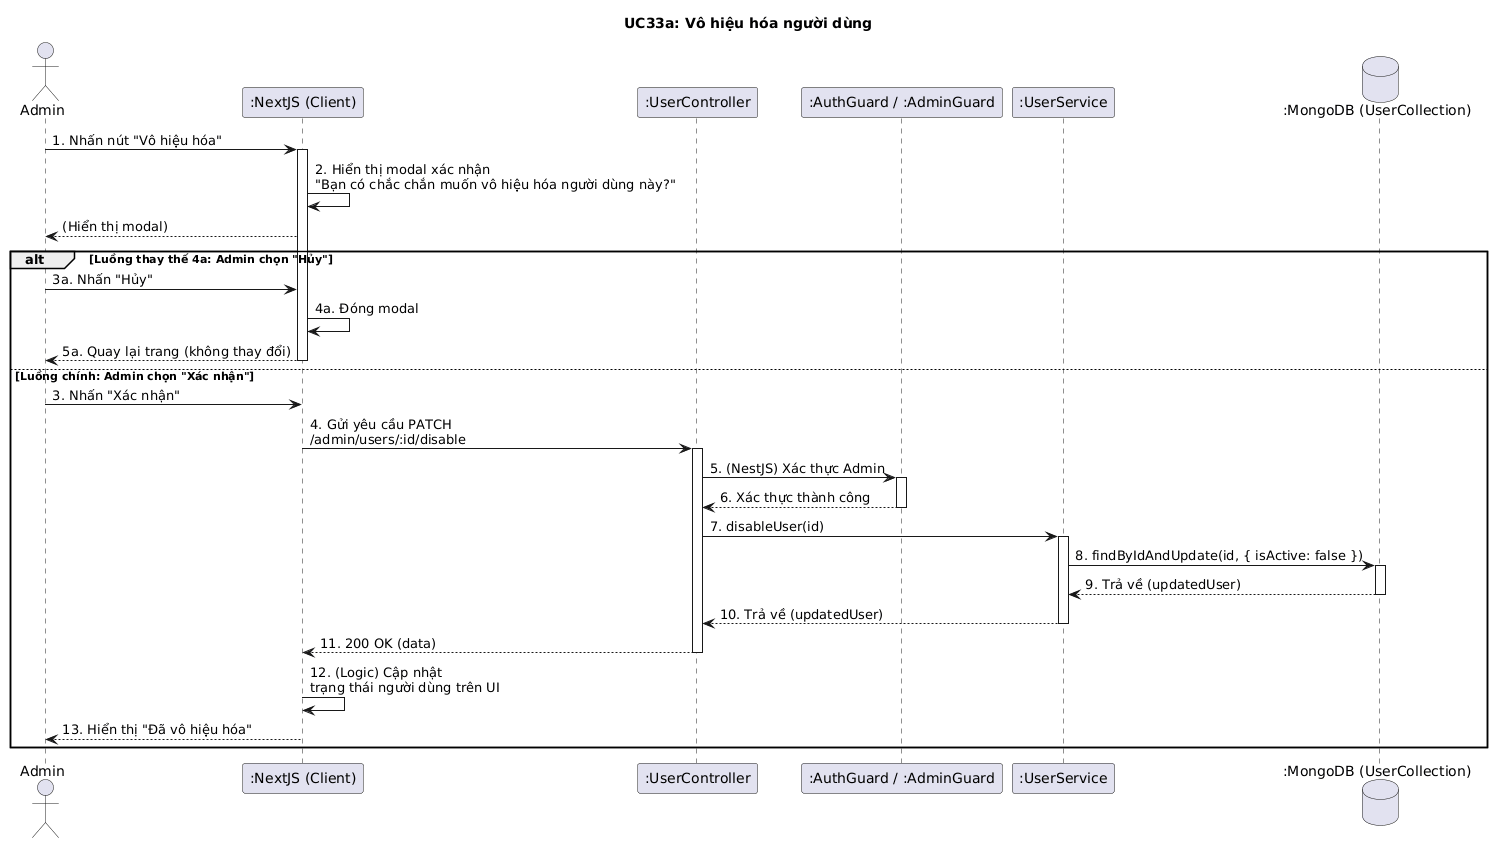

The diagram above was rendered by PlantUML. Its source (embedded in the PNG):
@startuml
title UC33a: Vô hiệu hóa người dùng

actor Admin
participant ":NextJS (Client)" as Client
participant ":UserController" as Controller
participant ":AuthGuard / :AdminGuard" as Guards
participant ":UserService" as Service
database ":MongoDB (UserCollection)" as DB

Admin -> Client: 1. Nhấn nút "Vô hiệu hóa"
activate Client

Client -> Client: 2. Hiển thị modal xác nhận\n"Bạn có chắc chắn muốn vô hiệu hóa người dùng này?"
Client --> Admin: (Hiển thị modal)

alt Luồng thay thế 4a: Admin chọn "Hủy"
    Admin -> Client: 3a. Nhấn "Hủy"
    Client -> Client: 4a. Đóng modal
    Client --> Admin: 5a. Quay lại trang (không thay đổi)
    deactivate Client
else Luồng chính: Admin chọn "Xác nhận"
    Admin -> Client: 3. Nhấn "Xác nhận"
    Client -> Controller: 4. Gửi yêu cầu PATCH\n/admin/users/:id/disable
    activate Controller

    Controller -> Guards: 5. (NestJS) Xác thực Admin
    activate Guards
    Guards --> Controller: 6. Xác thực thành công
    deactivate Guards

    Controller -> Service: 7. disableUser(id)
    activate Service
    Service -> DB: 8. findByIdAndUpdate(id, { isActive: false })
    activate DB
    DB --> Service: 9. Trả về (updatedUser)
    deactivate DB

    Service --> Controller: 10. Trả về (updatedUser)
    deactivate Service

    Controller --> Client: 11. 200 OK (data)
    deactivate Controller

    Client -> Client: 12. (Logic) Cập nhật\ntrạng thái người dùng trên UI
    Client --> Admin: 13. Hiển thị "Đã vô hiệu hóa"
    deactivate Client
end
@enduml